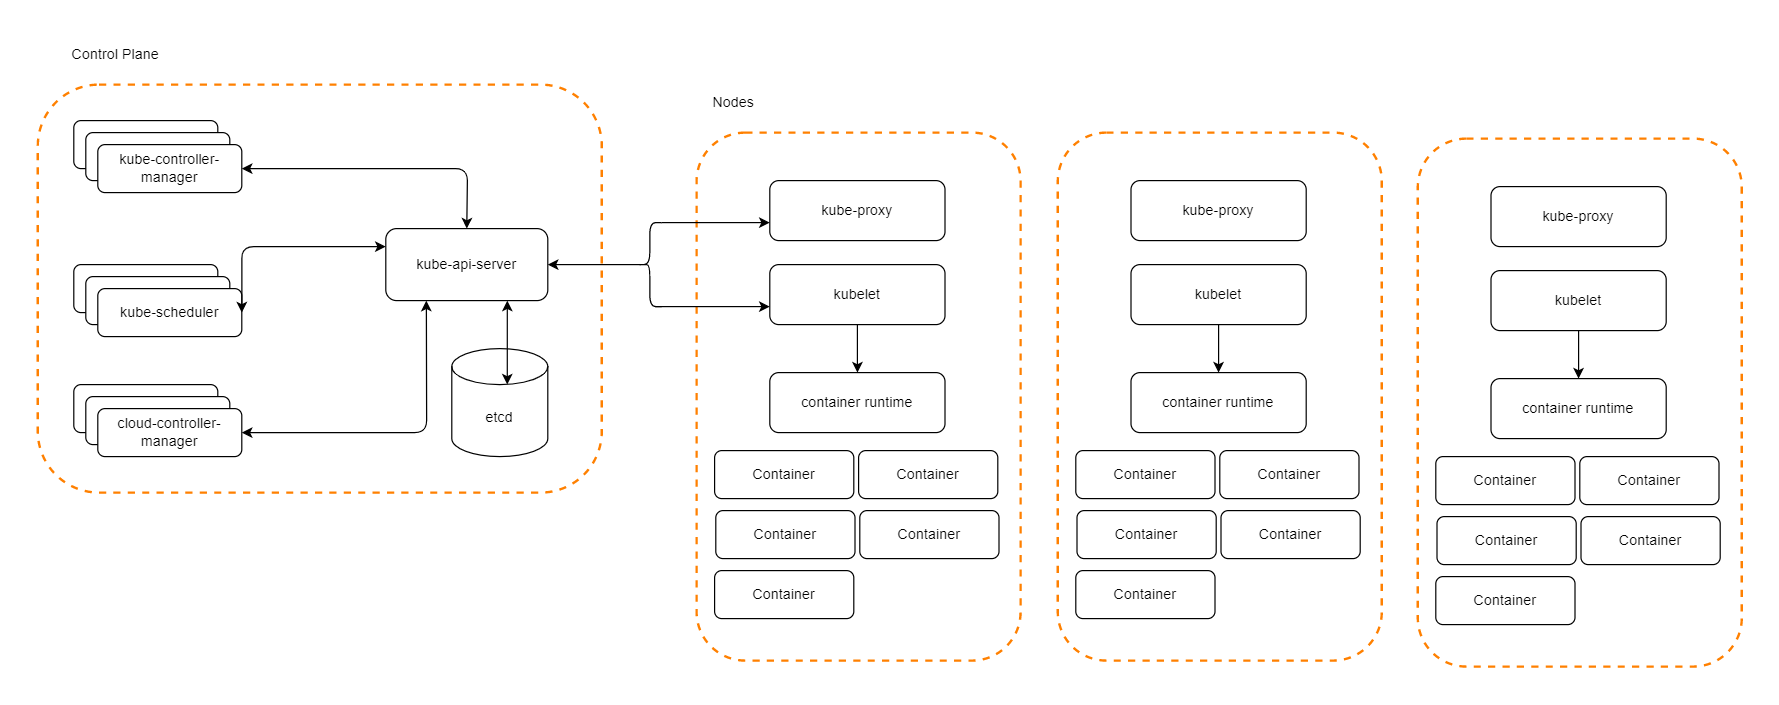

The diagram above was exported from draw.io. Its source (the exported page's mxGraphModel, read from the mxfile embedded in the PNG):
<mxGraphModel dx="2249" dy="786" grid="1" gridSize="10" guides="1" tooltips="1" connect="1" arrows="1" fold="1" page="1" pageScale="1" pageWidth="827" pageHeight="1169" background="#FFFFFF" math="0" shadow="0">
  <root>
    <mxCell id="0" />
    <mxCell id="1" parent="0" />
    <mxCell id="NciGCw3wvPj1Tmr-HRAs-1" value="" style="shape=ext;rounded=1;whiteSpace=wrap;html=1;dashed=1;fillColor=none;strokeColor=#FF8000;strokeWidth=2;" vertex="1" parent="1">
      <mxGeometry x="-270" y="120" width="470" height="340" as="geometry" />
    </mxCell>
    <mxCell id="NciGCw3wvPj1Tmr-HRAs-2" value="" style="rounded=1;whiteSpace=wrap;html=1;" vertex="1" parent="1">
      <mxGeometry x="-240" y="150" width="120" height="40" as="geometry" />
    </mxCell>
    <mxCell id="NciGCw3wvPj1Tmr-HRAs-4" value="" style="rounded=1;whiteSpace=wrap;html=1;" vertex="1" parent="1">
      <mxGeometry x="-230" y="160" width="120" height="40" as="geometry" />
    </mxCell>
    <mxCell id="NciGCw3wvPj1Tmr-HRAs-5" value="kube-controller-manager" style="rounded=1;whiteSpace=wrap;html=1;" vertex="1" parent="1">
      <mxGeometry x="-220" y="170" width="120" height="40" as="geometry" />
    </mxCell>
    <mxCell id="NciGCw3wvPj1Tmr-HRAs-9" value="" style="rounded=1;whiteSpace=wrap;html=1;" vertex="1" parent="1">
      <mxGeometry x="-240" y="270" width="120" height="40" as="geometry" />
    </mxCell>
    <mxCell id="NciGCw3wvPj1Tmr-HRAs-10" value="" style="rounded=1;whiteSpace=wrap;html=1;" vertex="1" parent="1">
      <mxGeometry x="-230" y="280" width="120" height="40" as="geometry" />
    </mxCell>
    <mxCell id="NciGCw3wvPj1Tmr-HRAs-11" value="kube-scheduler" style="rounded=1;whiteSpace=wrap;html=1;" vertex="1" parent="1">
      <mxGeometry x="-220" y="290" width="120" height="40" as="geometry" />
    </mxCell>
    <mxCell id="NciGCw3wvPj1Tmr-HRAs-12" value="" style="rounded=1;whiteSpace=wrap;html=1;" vertex="1" parent="1">
      <mxGeometry x="-240" y="370" width="120" height="40" as="geometry" />
    </mxCell>
    <mxCell id="NciGCw3wvPj1Tmr-HRAs-13" value="" style="rounded=1;whiteSpace=wrap;html=1;" vertex="1" parent="1">
      <mxGeometry x="-230" y="380" width="120" height="40" as="geometry" />
    </mxCell>
    <mxCell id="NciGCw3wvPj1Tmr-HRAs-14" value="cloud-controller-manager" style="rounded=1;whiteSpace=wrap;html=1;" vertex="1" parent="1">
      <mxGeometry x="-220" y="390" width="120" height="40" as="geometry" />
    </mxCell>
    <mxCell id="NciGCw3wvPj1Tmr-HRAs-15" value="kube-api-server" style="rounded=1;whiteSpace=wrap;html=1;" vertex="1" parent="1">
      <mxGeometry x="20" y="240" width="135" height="60" as="geometry" />
    </mxCell>
    <mxCell id="NciGCw3wvPj1Tmr-HRAs-16" value="etcd" style="shape=cylinder3;whiteSpace=wrap;html=1;boundedLbl=1;backgroundOutline=1;size=15;rounded=1;" vertex="1" parent="1">
      <mxGeometry x="75" y="340" width="80" height="90" as="geometry" />
    </mxCell>
    <mxCell id="NciGCw3wvPj1Tmr-HRAs-18" value="" style="endArrow=classic;startArrow=classic;html=1;rounded=1;exitX=1;exitY=0.5;exitDx=0;exitDy=0;entryX=0.5;entryY=0;entryDx=0;entryDy=0;" edge="1" parent="1" source="NciGCw3wvPj1Tmr-HRAs-5" target="NciGCw3wvPj1Tmr-HRAs-15">
      <mxGeometry width="50" height="50" relative="1" as="geometry">
        <mxPoint x="-30" y="195" as="sourcePoint" />
        <mxPoint x="20" y="145" as="targetPoint" />
        <Array as="points">
          <mxPoint x="88" y="190" />
        </Array>
      </mxGeometry>
    </mxCell>
    <mxCell id="NciGCw3wvPj1Tmr-HRAs-19" value="" style="endArrow=classic;startArrow=classic;html=1;rounded=1;exitX=1;exitY=0.5;exitDx=0;exitDy=0;entryX=0;entryY=0.25;entryDx=0;entryDy=0;" edge="1" parent="1" source="NciGCw3wvPj1Tmr-HRAs-11" target="NciGCw3wvPj1Tmr-HRAs-15">
      <mxGeometry width="50" height="50" relative="1" as="geometry">
        <mxPoint x="-80" y="310" as="sourcePoint" />
        <mxPoint x="-30" y="260" as="targetPoint" />
        <Array as="points">
          <mxPoint x="-100" y="255" />
        </Array>
      </mxGeometry>
    </mxCell>
    <mxCell id="NciGCw3wvPj1Tmr-HRAs-20" value="" style="endArrow=classic;startArrow=classic;html=1;rounded=1;exitX=1;exitY=0.5;exitDx=0;exitDy=0;entryX=0.25;entryY=1;entryDx=0;entryDy=0;" edge="1" parent="1" source="NciGCw3wvPj1Tmr-HRAs-14" target="NciGCw3wvPj1Tmr-HRAs-15">
      <mxGeometry width="50" height="50" relative="1" as="geometry">
        <mxPoint x="-70" y="415" as="sourcePoint" />
        <mxPoint x="-20" y="365" as="targetPoint" />
        <Array as="points">
          <mxPoint x="54" y="410" />
        </Array>
      </mxGeometry>
    </mxCell>
    <mxCell id="NciGCw3wvPj1Tmr-HRAs-21" value="" style="endArrow=classic;startArrow=classic;html=1;rounded=1;entryX=0.75;entryY=1;entryDx=0;entryDy=0;exitX=0.578;exitY=0.333;exitDx=0;exitDy=0;exitPerimeter=0;" edge="1" parent="1" source="NciGCw3wvPj1Tmr-HRAs-16" target="NciGCw3wvPj1Tmr-HRAs-15">
      <mxGeometry width="50" height="50" relative="1" as="geometry">
        <mxPoint x="120" y="350" as="sourcePoint" />
        <mxPoint x="160" y="310" as="targetPoint" />
      </mxGeometry>
    </mxCell>
    <mxCell id="NciGCw3wvPj1Tmr-HRAs-22" value="" style="shape=ext;rounded=1;whiteSpace=wrap;html=1;dashed=1;fillColor=none;strokeColor=#FF8000;strokeWidth=2;" vertex="1" parent="1">
      <mxGeometry x="279" y="160" width="270" height="440" as="geometry" />
    </mxCell>
    <mxCell id="NciGCw3wvPj1Tmr-HRAs-23" value="kube-proxy" style="rounded=1;whiteSpace=wrap;html=1;" vertex="1" parent="1">
      <mxGeometry x="340" y="200" width="146" height="50" as="geometry" />
    </mxCell>
    <mxCell id="NciGCw3wvPj1Tmr-HRAs-24" value="kubelet" style="rounded=1;whiteSpace=wrap;html=1;" vertex="1" parent="1">
      <mxGeometry x="340" y="270" width="146" height="50" as="geometry" />
    </mxCell>
    <mxCell id="NciGCw3wvPj1Tmr-HRAs-25" value="container runtime" style="rounded=1;whiteSpace=wrap;html=1;" vertex="1" parent="1">
      <mxGeometry x="340" y="360" width="146" height="50" as="geometry" />
    </mxCell>
    <mxCell id="NciGCw3wvPj1Tmr-HRAs-26" value="Container" style="rounded=1;whiteSpace=wrap;html=1;" vertex="1" parent="1">
      <mxGeometry x="294" y="425" width="116" height="40" as="geometry" />
    </mxCell>
    <mxCell id="NciGCw3wvPj1Tmr-HRAs-28" value="Container" style="rounded=1;whiteSpace=wrap;html=1;" vertex="1" parent="1">
      <mxGeometry x="414" y="425" width="116" height="40" as="geometry" />
    </mxCell>
    <mxCell id="NciGCw3wvPj1Tmr-HRAs-29" value="Container" style="rounded=1;whiteSpace=wrap;html=1;" vertex="1" parent="1">
      <mxGeometry x="295" y="475" width="116" height="40" as="geometry" />
    </mxCell>
    <mxCell id="NciGCw3wvPj1Tmr-HRAs-30" value="Container" style="rounded=1;whiteSpace=wrap;html=1;" vertex="1" parent="1">
      <mxGeometry x="415" y="475" width="116" height="40" as="geometry" />
    </mxCell>
    <mxCell id="NciGCw3wvPj1Tmr-HRAs-31" value="Container" style="rounded=1;whiteSpace=wrap;html=1;" vertex="1" parent="1">
      <mxGeometry x="294" y="525" width="116" height="40" as="geometry" />
    </mxCell>
    <mxCell id="NciGCw3wvPj1Tmr-HRAs-34" value="" style="endArrow=classic;html=1;rounded=1;exitX=0.5;exitY=1;exitDx=0;exitDy=0;" edge="1" parent="1" source="NciGCw3wvPj1Tmr-HRAs-24" target="NciGCw3wvPj1Tmr-HRAs-25">
      <mxGeometry width="50" height="50" relative="1" as="geometry">
        <mxPoint x="390" y="540" as="sourcePoint" />
        <mxPoint x="440" y="490" as="targetPoint" />
      </mxGeometry>
    </mxCell>
    <mxCell id="NciGCw3wvPj1Tmr-HRAs-46" value="" style="shape=ext;rounded=1;whiteSpace=wrap;html=1;dashed=1;fillColor=none;strokeColor=#FF8000;strokeWidth=2;" vertex="1" parent="1">
      <mxGeometry x="580" y="160" width="270" height="440" as="geometry" />
    </mxCell>
    <mxCell id="NciGCw3wvPj1Tmr-HRAs-47" value="kube-proxy" style="rounded=1;whiteSpace=wrap;html=1;" vertex="1" parent="1">
      <mxGeometry x="641" y="200" width="146" height="50" as="geometry" />
    </mxCell>
    <mxCell id="NciGCw3wvPj1Tmr-HRAs-48" value="kubelet" style="rounded=1;whiteSpace=wrap;html=1;" vertex="1" parent="1">
      <mxGeometry x="641" y="270" width="146" height="50" as="geometry" />
    </mxCell>
    <mxCell id="NciGCw3wvPj1Tmr-HRAs-49" value="container runtime" style="rounded=1;whiteSpace=wrap;html=1;" vertex="1" parent="1">
      <mxGeometry x="641" y="360" width="146" height="50" as="geometry" />
    </mxCell>
    <mxCell id="NciGCw3wvPj1Tmr-HRAs-50" value="Container" style="rounded=1;whiteSpace=wrap;html=1;" vertex="1" parent="1">
      <mxGeometry x="595" y="425" width="116" height="40" as="geometry" />
    </mxCell>
    <mxCell id="NciGCw3wvPj1Tmr-HRAs-51" value="Container" style="rounded=1;whiteSpace=wrap;html=1;" vertex="1" parent="1">
      <mxGeometry x="715" y="425" width="116" height="40" as="geometry" />
    </mxCell>
    <mxCell id="NciGCw3wvPj1Tmr-HRAs-52" value="Container" style="rounded=1;whiteSpace=wrap;html=1;" vertex="1" parent="1">
      <mxGeometry x="596" y="475" width="116" height="40" as="geometry" />
    </mxCell>
    <mxCell id="NciGCw3wvPj1Tmr-HRAs-53" value="Container" style="rounded=1;whiteSpace=wrap;html=1;" vertex="1" parent="1">
      <mxGeometry x="716" y="475" width="116" height="40" as="geometry" />
    </mxCell>
    <mxCell id="NciGCw3wvPj1Tmr-HRAs-54" value="Container" style="rounded=1;whiteSpace=wrap;html=1;" vertex="1" parent="1">
      <mxGeometry x="595" y="525" width="116" height="40" as="geometry" />
    </mxCell>
    <mxCell id="NciGCw3wvPj1Tmr-HRAs-55" value="" style="endArrow=classic;html=1;rounded=1;exitX=0.5;exitY=1;exitDx=0;exitDy=0;" edge="1" parent="1" source="NciGCw3wvPj1Tmr-HRAs-48" target="NciGCw3wvPj1Tmr-HRAs-49">
      <mxGeometry width="50" height="50" relative="1" as="geometry">
        <mxPoint x="691" y="540" as="sourcePoint" />
        <mxPoint x="741" y="490" as="targetPoint" />
      </mxGeometry>
    </mxCell>
    <mxCell id="NciGCw3wvPj1Tmr-HRAs-56" value="" style="shape=ext;rounded=1;whiteSpace=wrap;html=1;dashed=1;fillColor=none;strokeColor=#FF8000;strokeWidth=2;" vertex="1" parent="1">
      <mxGeometry x="880" y="165" width="270" height="440" as="geometry" />
    </mxCell>
    <mxCell id="NciGCw3wvPj1Tmr-HRAs-57" value="kube-proxy" style="rounded=1;whiteSpace=wrap;html=1;" vertex="1" parent="1">
      <mxGeometry x="941" y="205" width="146" height="50" as="geometry" />
    </mxCell>
    <mxCell id="NciGCw3wvPj1Tmr-HRAs-58" value="kubelet" style="rounded=1;whiteSpace=wrap;html=1;" vertex="1" parent="1">
      <mxGeometry x="941" y="275" width="146" height="50" as="geometry" />
    </mxCell>
    <mxCell id="NciGCw3wvPj1Tmr-HRAs-59" value="container runtime" style="rounded=1;whiteSpace=wrap;html=1;" vertex="1" parent="1">
      <mxGeometry x="941" y="365" width="146" height="50" as="geometry" />
    </mxCell>
    <mxCell id="NciGCw3wvPj1Tmr-HRAs-60" value="Container" style="rounded=1;whiteSpace=wrap;html=1;" vertex="1" parent="1">
      <mxGeometry x="895" y="430" width="116" height="40" as="geometry" />
    </mxCell>
    <mxCell id="NciGCw3wvPj1Tmr-HRAs-61" value="Container" style="rounded=1;whiteSpace=wrap;html=1;" vertex="1" parent="1">
      <mxGeometry x="1015" y="430" width="116" height="40" as="geometry" />
    </mxCell>
    <mxCell id="NciGCw3wvPj1Tmr-HRAs-62" value="Container" style="rounded=1;whiteSpace=wrap;html=1;" vertex="1" parent="1">
      <mxGeometry x="896" y="480" width="116" height="40" as="geometry" />
    </mxCell>
    <mxCell id="NciGCw3wvPj1Tmr-HRAs-63" value="Container" style="rounded=1;whiteSpace=wrap;html=1;" vertex="1" parent="1">
      <mxGeometry x="1016" y="480" width="116" height="40" as="geometry" />
    </mxCell>
    <mxCell id="NciGCw3wvPj1Tmr-HRAs-64" value="Container" style="rounded=1;whiteSpace=wrap;html=1;" vertex="1" parent="1">
      <mxGeometry x="895" y="530" width="116" height="40" as="geometry" />
    </mxCell>
    <mxCell id="NciGCw3wvPj1Tmr-HRAs-65" value="" style="endArrow=classic;html=1;rounded=1;exitX=0.5;exitY=1;exitDx=0;exitDy=0;" edge="1" parent="1" source="NciGCw3wvPj1Tmr-HRAs-58" target="NciGCw3wvPj1Tmr-HRAs-59">
      <mxGeometry width="50" height="50" relative="1" as="geometry">
        <mxPoint x="991" y="545" as="sourcePoint" />
        <mxPoint x="1041" y="495" as="targetPoint" />
      </mxGeometry>
    </mxCell>
    <mxCell id="NciGCw3wvPj1Tmr-HRAs-67" value="" style="shape=curlyBracket;whiteSpace=wrap;html=1;rounded=1;" vertex="1" parent="1">
      <mxGeometry x="230" y="235" width="20" height="70" as="geometry" />
    </mxCell>
    <mxCell id="NciGCw3wvPj1Tmr-HRAs-68" value="" style="endArrow=classic;html=1;rounded=1;exitX=0.1;exitY=0.5;exitDx=0;exitDy=0;exitPerimeter=0;" edge="1" parent="1" source="NciGCw3wvPj1Tmr-HRAs-67" target="NciGCw3wvPj1Tmr-HRAs-15">
      <mxGeometry width="50" height="50" relative="1" as="geometry">
        <mxPoint x="215" y="390" as="sourcePoint" />
        <mxPoint x="265" y="340" as="targetPoint" />
      </mxGeometry>
    </mxCell>
    <mxCell id="NciGCw3wvPj1Tmr-HRAs-69" value="" style="endArrow=classic;html=1;rounded=1;" edge="1" parent="1">
      <mxGeometry width="50" height="50" relative="1" as="geometry">
        <mxPoint x="250" y="235" as="sourcePoint" />
        <mxPoint x="340" y="235" as="targetPoint" />
      </mxGeometry>
    </mxCell>
    <mxCell id="NciGCw3wvPj1Tmr-HRAs-70" value="" style="endArrow=classic;html=1;rounded=1;exitX=0.75;exitY=1;exitDx=0;exitDy=0;" edge="1" parent="1" source="NciGCw3wvPj1Tmr-HRAs-67">
      <mxGeometry width="50" height="50" relative="1" as="geometry">
        <mxPoint x="250" y="320" as="sourcePoint" />
        <mxPoint x="340" y="305" as="targetPoint" />
      </mxGeometry>
    </mxCell>
    <mxCell id="NciGCw3wvPj1Tmr-HRAs-71" value="Nodes" style="text;html=1;strokeColor=none;fillColor=none;align=center;verticalAlign=middle;whiteSpace=wrap;rounded=1;" vertex="1" parent="1">
      <mxGeometry x="280" y="120" width="60" height="30" as="geometry" />
    </mxCell>
    <mxCell id="NciGCw3wvPj1Tmr-HRAs-72" value="Control Plane" style="text;html=1;strokeColor=none;fillColor=none;align=center;verticalAlign=middle;whiteSpace=wrap;rounded=1;" vertex="1" parent="1">
      <mxGeometry x="-270" y="80" width="130" height="30" as="geometry" />
    </mxCell>
  </root>
</mxGraphModel>